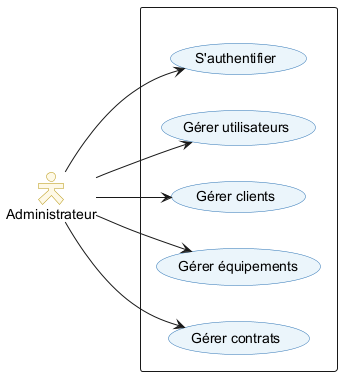

The diagram above was rendered by PlantUML. Its source (embedded in the PNG):
@startuml 04_sprint1_use_case
left to right direction
skinparam packageStyle rectangle
skinparam actorStyle Hollow
skinparam usecase {
  BackgroundColor #EBF5FB
  BorderColor #2E74B5
}
skinparam actor {
  BackgroundColor #FEF9E7
  BorderColor #B7950B
}

actor "Administrateur" as Admin

rectangle " " {

  usecase "S'authentifier"       as UC_AUTH
  usecase "Gérer utilisateurs"   as UC_USERS
  usecase "Gérer clients"        as UC_CLIENTS
  usecase "Gérer équipements"    as UC_EQUIP
  usecase "Gérer contrats"       as UC_CONTRACTS
}

Admin --> UC_AUTH
Admin --> UC_USERS
Admin --> UC_CLIENTS
Admin --> UC_EQUIP
Admin --> UC_CONTRACTS

@enduml